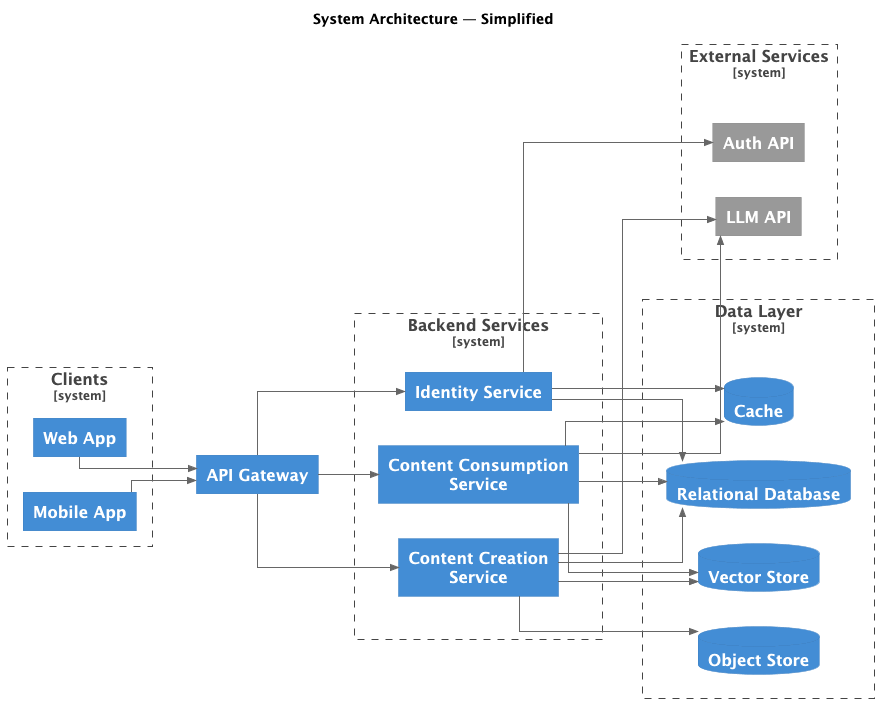

The diagram above was rendered by PlantUML. Its source (embedded in the PNG):
@startuml architecture_1
!include https://raw.githubusercontent.com/plantuml-stdlib/C4-PlantUML/master/C4_Container.puml

LAYOUT_LEFT_RIGHT()

skinparam linetype ortho

hide stereotype

skinparam rectangle {
    StereotypeFontSize 0
}

title System Architecture — Simplified

System_Boundary(clients, "Clients") {
    Container(mobile_app, "Mobile App", "", "")
    Container(web_app, "Web App", "", "")
}

Container(api_gateway, "API Gateway", "", "")

System_Boundary(backend, "Backend Services") {
    Container(identity_svc, "Identity Service", "", "")
    Container(content_creation_svc, "Content Creation Service", "", "")
    Container(content_consumption_svc, "Content Consumption Service", "", "")
}

System_Boundary(external, "External Services") {
    System_Ext(auth_api, "Auth API", "")
    System_Ext(llm_api, "LLM API", "")
}

System_Boundary(data, "Data Layer") {
    ContainerDb(postgres, "Relational Database", "", "")
    ContainerDb(vector_db, "Vector Store", "", "")
    ContainerDb(object_store, "Object Store", "", "")
    ContainerDb(cache, "Cache", "", "")
}

AddElementTag("hidden", $bgColor="transparent", $borderColor="transparent", $fontColor="transparent", $shadowing="false")
Container(spacer, " ", " ", " ", $tags="hidden")

Lay_D(backend, spacer)
Lay_D(spacer, external)
Lay_D(spacer, data)
Lay_R(external, data)

Rel(mobile_app, api_gateway, " ")
Rel(web_app, api_gateway, " ")

Rel(api_gateway, identity_svc, " ")
Rel(api_gateway, content_creation_svc, " ")
Rel(api_gateway, content_consumption_svc, " ")

Rel(identity_svc, auth_api, " ")
Rel(identity_svc, postgres, " ")
Rel(identity_svc, cache, " ")

Rel(content_creation_svc, llm_api, " ")
Rel(content_creation_svc, postgres, " ")
Rel(content_creation_svc, vector_db, " ")
Rel(content_creation_svc, object_store, " ")

Rel(content_consumption_svc, postgres, " ")
Rel(content_consumption_svc, vector_db, " ")
Rel(content_consumption_svc, llm_api, " ")
Rel(content_consumption_svc, cache, " ")

@enduml